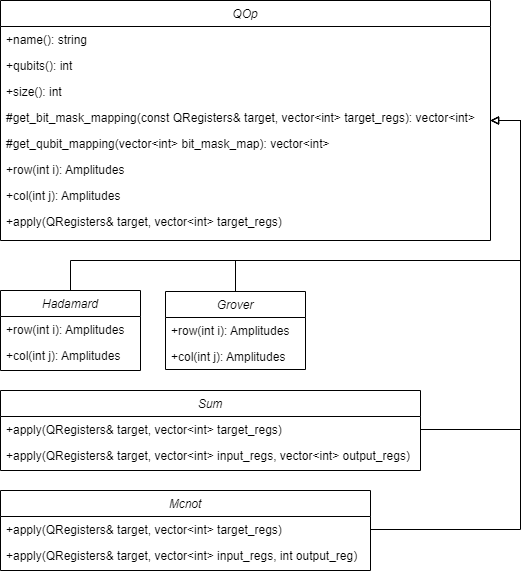

The diagram above was exported from draw.io. Its source (the exported page's mxGraphModel, read from the mxfile embedded in the PNG):
<mxGraphModel dx="1718" dy="1708" grid="1" gridSize="10" guides="1" tooltips="1" connect="1" arrows="1" fold="1" page="1" pageScale="1" pageWidth="1169" pageHeight="827" math="0" shadow="0">
  <root>
    <mxCell id="WIyWlLk6GJQsqaUBKTNV-0" />
    <mxCell id="WIyWlLk6GJQsqaUBKTNV-1" parent="WIyWlLk6GJQsqaUBKTNV-0" />
    <mxCell id="nn-HYZu-6DTU1tNryaUW-51" style="edgeStyle=orthogonalEdgeStyle;rounded=0;orthogonalLoop=1;jettySize=auto;html=1;endArrow=none;endFill=0;startArrow=block;startFill=0;entryX=0.5;entryY=0;entryDx=0;entryDy=0;" edge="1" parent="WIyWlLk6GJQsqaUBKTNV-1" source="zkfFHV4jXpPFQw0GAbJ--0" target="nn-HYZu-6DTU1tNryaUW-8">
      <mxGeometry relative="1" as="geometry">
        <Array as="points">
          <mxPoint x="870" y="90" />
          <mxPoint x="870" y="230" />
          <mxPoint x="585" y="230" />
        </Array>
      </mxGeometry>
    </mxCell>
    <mxCell id="nn-HYZu-6DTU1tNryaUW-52" style="edgeStyle=orthogonalEdgeStyle;rounded=0;orthogonalLoop=1;jettySize=auto;html=1;entryX=0.5;entryY=0;entryDx=0;entryDy=0;endArrow=none;endFill=0;startArrow=block;startFill=0;" edge="1" parent="WIyWlLk6GJQsqaUBKTNV-1" source="zkfFHV4jXpPFQw0GAbJ--0" target="nn-HYZu-6DTU1tNryaUW-17">
      <mxGeometry relative="1" as="geometry">
        <Array as="points">
          <mxPoint x="870" y="90" />
          <mxPoint x="870" y="230" />
          <mxPoint x="420" y="230" />
        </Array>
      </mxGeometry>
    </mxCell>
    <mxCell id="nn-HYZu-6DTU1tNryaUW-53" style="edgeStyle=orthogonalEdgeStyle;rounded=0;orthogonalLoop=1;jettySize=auto;html=1;entryX=1;entryY=0.5;entryDx=0;entryDy=0;startArrow=block;startFill=0;endArrow=none;endFill=0;" edge="1" parent="WIyWlLk6GJQsqaUBKTNV-1" source="zkfFHV4jXpPFQw0GAbJ--0" target="nn-HYZu-6DTU1tNryaUW-28">
      <mxGeometry relative="1" as="geometry">
        <Array as="points">
          <mxPoint x="870" y="90" />
          <mxPoint x="870" y="399" />
        </Array>
      </mxGeometry>
    </mxCell>
    <mxCell id="nn-HYZu-6DTU1tNryaUW-54" style="edgeStyle=orthogonalEdgeStyle;rounded=0;orthogonalLoop=1;jettySize=auto;html=1;startArrow=block;startFill=0;endArrow=none;endFill=0;entryX=1;entryY=0.5;entryDx=0;entryDy=0;" edge="1" parent="WIyWlLk6GJQsqaUBKTNV-1" source="zkfFHV4jXpPFQw0GAbJ--0" target="nn-HYZu-6DTU1tNryaUW-33">
      <mxGeometry relative="1" as="geometry">
        <Array as="points">
          <mxPoint x="870" y="90" />
          <mxPoint x="870" y="499" />
        </Array>
      </mxGeometry>
    </mxCell>
    <mxCell id="zkfFHV4jXpPFQw0GAbJ--0" value="QOp" style="swimlane;fontStyle=2;align=center;verticalAlign=top;childLayout=stackLayout;horizontal=1;startSize=26;horizontalStack=0;resizeParent=1;resizeLast=0;collapsible=1;marginBottom=0;rounded=0;shadow=0;strokeWidth=1;" parent="WIyWlLk6GJQsqaUBKTNV-1" vertex="1">
      <mxGeometry x="350" y="-30" width="490" height="240" as="geometry">
        <mxRectangle x="230" y="140" width="160" height="26" as="alternateBounds" />
      </mxGeometry>
    </mxCell>
    <mxCell id="zkfFHV4jXpPFQw0GAbJ--1" value="+name(): string" style="text;align=left;verticalAlign=top;spacingLeft=4;spacingRight=4;overflow=hidden;rotatable=0;points=[[0,0.5],[1,0.5]];portConstraint=eastwest;" parent="zkfFHV4jXpPFQw0GAbJ--0" vertex="1">
      <mxGeometry y="26" width="490" height="26" as="geometry" />
    </mxCell>
    <mxCell id="zkfFHV4jXpPFQw0GAbJ--2" value="+qubits(): int" style="text;align=left;verticalAlign=top;spacingLeft=4;spacingRight=4;overflow=hidden;rotatable=0;points=[[0,0.5],[1,0.5]];portConstraint=eastwest;rounded=0;shadow=0;html=0;" parent="zkfFHV4jXpPFQw0GAbJ--0" vertex="1">
      <mxGeometry y="52" width="490" height="26" as="geometry" />
    </mxCell>
    <mxCell id="zkfFHV4jXpPFQw0GAbJ--5" value="+size(): int" style="text;align=left;verticalAlign=top;spacingLeft=4;spacingRight=4;overflow=hidden;rotatable=0;points=[[0,0.5],[1,0.5]];portConstraint=eastwest;" parent="zkfFHV4jXpPFQw0GAbJ--0" vertex="1">
      <mxGeometry y="78" width="490" height="26" as="geometry" />
    </mxCell>
    <mxCell id="nn-HYZu-6DTU1tNryaUW-1" value="#get_bit_mask_mapping(const QRegisters&amp; target, vector&lt;int&gt; target_regs): vector&lt;int&gt;" style="text;align=left;verticalAlign=top;spacingLeft=4;spacingRight=4;overflow=hidden;rotatable=0;points=[[0,0.5],[1,0.5]];portConstraint=eastwest;rounded=0;shadow=0;html=0;" vertex="1" parent="zkfFHV4jXpPFQw0GAbJ--0">
      <mxGeometry y="104" width="490" height="26" as="geometry" />
    </mxCell>
    <mxCell id="nn-HYZu-6DTU1tNryaUW-2" value="#get_qubit_mapping(vector&lt;int&gt; bit_mask_map): vector&lt;int&gt;" style="text;align=left;verticalAlign=top;spacingLeft=4;spacingRight=4;overflow=hidden;rotatable=0;points=[[0,0.5],[1,0.5]];portConstraint=eastwest;rounded=0;shadow=0;html=0;" vertex="1" parent="zkfFHV4jXpPFQw0GAbJ--0">
      <mxGeometry y="130" width="490" height="26" as="geometry" />
    </mxCell>
    <mxCell id="nn-HYZu-6DTU1tNryaUW-3" value="+row(int i): Amplitudes" style="text;align=left;verticalAlign=top;spacingLeft=4;spacingRight=4;overflow=hidden;rotatable=0;points=[[0,0.5],[1,0.5]];portConstraint=eastwest;rounded=0;shadow=0;html=0;" vertex="1" parent="zkfFHV4jXpPFQw0GAbJ--0">
      <mxGeometry y="156" width="490" height="26" as="geometry" />
    </mxCell>
    <mxCell id="nn-HYZu-6DTU1tNryaUW-4" value="+col(int j): Amplitudes" style="text;align=left;verticalAlign=top;spacingLeft=4;spacingRight=4;overflow=hidden;rotatable=0;points=[[0,0.5],[1,0.5]];portConstraint=eastwest;rounded=0;shadow=0;html=0;" vertex="1" parent="zkfFHV4jXpPFQw0GAbJ--0">
      <mxGeometry y="182" width="490" height="26" as="geometry" />
    </mxCell>
    <mxCell id="nn-HYZu-6DTU1tNryaUW-5" value="+apply(QRegisters&amp; target, vector&lt;int&gt; target_regs)" style="text;align=left;verticalAlign=top;spacingLeft=4;spacingRight=4;overflow=hidden;rotatable=0;points=[[0,0.5],[1,0.5]];portConstraint=eastwest;rounded=0;shadow=0;html=0;" vertex="1" parent="zkfFHV4jXpPFQw0GAbJ--0">
      <mxGeometry y="208" width="490" height="26" as="geometry" />
    </mxCell>
    <mxCell id="nn-HYZu-6DTU1tNryaUW-8" value="Grover" style="swimlane;fontStyle=2;align=center;verticalAlign=top;childLayout=stackLayout;horizontal=1;startSize=26;horizontalStack=0;resizeParent=1;resizeLast=0;collapsible=1;marginBottom=0;rounded=0;shadow=0;strokeWidth=1;" vertex="1" parent="WIyWlLk6GJQsqaUBKTNV-1">
      <mxGeometry x="515" y="261" width="140" height="78" as="geometry">
        <mxRectangle x="230" y="140" width="160" height="26" as="alternateBounds" />
      </mxGeometry>
    </mxCell>
    <mxCell id="nn-HYZu-6DTU1tNryaUW-14" value="+row(int i): Amplitudes" style="text;align=left;verticalAlign=top;spacingLeft=4;spacingRight=4;overflow=hidden;rotatable=0;points=[[0,0.5],[1,0.5]];portConstraint=eastwest;rounded=0;shadow=0;html=0;" vertex="1" parent="nn-HYZu-6DTU1tNryaUW-8">
      <mxGeometry y="26" width="140" height="26" as="geometry" />
    </mxCell>
    <mxCell id="nn-HYZu-6DTU1tNryaUW-15" value="+col(int j): Amplitudes" style="text;align=left;verticalAlign=top;spacingLeft=4;spacingRight=4;overflow=hidden;rotatable=0;points=[[0,0.5],[1,0.5]];portConstraint=eastwest;rounded=0;shadow=0;html=0;" vertex="1" parent="nn-HYZu-6DTU1tNryaUW-8">
      <mxGeometry y="52" width="140" height="26" as="geometry" />
    </mxCell>
    <mxCell id="nn-HYZu-6DTU1tNryaUW-17" value="Hadamard" style="swimlane;fontStyle=2;align=center;verticalAlign=top;childLayout=stackLayout;horizontal=1;startSize=26;horizontalStack=0;resizeParent=1;resizeLast=0;collapsible=1;marginBottom=0;rounded=0;shadow=0;strokeWidth=1;" vertex="1" parent="WIyWlLk6GJQsqaUBKTNV-1">
      <mxGeometry x="350" y="260" width="140" height="80" as="geometry">
        <mxRectangle x="230" y="140" width="160" height="26" as="alternateBounds" />
      </mxGeometry>
    </mxCell>
    <mxCell id="nn-HYZu-6DTU1tNryaUW-18" value="+row(int i): Amplitudes" style="text;align=left;verticalAlign=top;spacingLeft=4;spacingRight=4;overflow=hidden;rotatable=0;points=[[0,0.5],[1,0.5]];portConstraint=eastwest;rounded=0;shadow=0;html=0;" vertex="1" parent="nn-HYZu-6DTU1tNryaUW-17">
      <mxGeometry y="26" width="140" height="26" as="geometry" />
    </mxCell>
    <mxCell id="nn-HYZu-6DTU1tNryaUW-19" value="+col(int j): Amplitudes" style="text;align=left;verticalAlign=top;spacingLeft=4;spacingRight=4;overflow=hidden;rotatable=0;points=[[0,0.5],[1,0.5]];portConstraint=eastwest;rounded=0;shadow=0;html=0;" vertex="1" parent="nn-HYZu-6DTU1tNryaUW-17">
      <mxGeometry y="52" width="140" height="26" as="geometry" />
    </mxCell>
    <mxCell id="nn-HYZu-6DTU1tNryaUW-20" value="Sum" style="swimlane;fontStyle=2;align=center;verticalAlign=top;childLayout=stackLayout;horizontal=1;startSize=26;horizontalStack=0;resizeParent=1;resizeLast=0;collapsible=1;marginBottom=0;rounded=0;shadow=0;strokeWidth=1;" vertex="1" parent="WIyWlLk6GJQsqaUBKTNV-1">
      <mxGeometry x="350" y="360" width="420" height="80" as="geometry">
        <mxRectangle x="230" y="140" width="160" height="26" as="alternateBounds" />
      </mxGeometry>
    </mxCell>
    <mxCell id="nn-HYZu-6DTU1tNryaUW-28" value="+apply(QRegisters&amp; target, vector&lt;int&gt; target_regs)" style="text;align=left;verticalAlign=top;spacingLeft=4;spacingRight=4;overflow=hidden;rotatable=0;points=[[0,0.5],[1,0.5]];portConstraint=eastwest;rounded=0;shadow=0;html=0;" vertex="1" parent="nn-HYZu-6DTU1tNryaUW-20">
      <mxGeometry y="26" width="420" height="26" as="geometry" />
    </mxCell>
    <mxCell id="nn-HYZu-6DTU1tNryaUW-29" value="+apply(QRegisters&amp; target, vector&lt;int&gt; input_regs, vector&lt;int&gt; output_regs)" style="text;align=left;verticalAlign=top;spacingLeft=4;spacingRight=4;overflow=hidden;rotatable=0;points=[[0,0.5],[1,0.5]];portConstraint=eastwest;rounded=0;shadow=0;html=0;" vertex="1" parent="nn-HYZu-6DTU1tNryaUW-20">
      <mxGeometry y="52" width="420" height="26" as="geometry" />
    </mxCell>
    <mxCell id="nn-HYZu-6DTU1tNryaUW-30" value="Mcnot" style="swimlane;fontStyle=2;align=center;verticalAlign=top;childLayout=stackLayout;horizontal=1;startSize=26;horizontalStack=0;resizeParent=1;resizeLast=0;collapsible=1;marginBottom=0;rounded=0;shadow=0;strokeWidth=1;" vertex="1" parent="WIyWlLk6GJQsqaUBKTNV-1">
      <mxGeometry x="350" y="460" width="370" height="80" as="geometry">
        <mxRectangle x="230" y="140" width="160" height="26" as="alternateBounds" />
      </mxGeometry>
    </mxCell>
    <mxCell id="nn-HYZu-6DTU1tNryaUW-33" value="+apply(QRegisters&amp; target, vector&lt;int&gt; target_regs)" style="text;align=left;verticalAlign=top;spacingLeft=4;spacingRight=4;overflow=hidden;rotatable=0;points=[[0,0.5],[1,0.5]];portConstraint=eastwest;rounded=0;shadow=0;html=0;" vertex="1" parent="nn-HYZu-6DTU1tNryaUW-30">
      <mxGeometry y="26" width="370" height="26" as="geometry" />
    </mxCell>
    <mxCell id="nn-HYZu-6DTU1tNryaUW-34" value="+apply(QRegisters&amp; target, vector&lt;int&gt; input_regs, int output_reg)" style="text;align=left;verticalAlign=top;spacingLeft=4;spacingRight=4;overflow=hidden;rotatable=0;points=[[0,0.5],[1,0.5]];portConstraint=eastwest;rounded=0;shadow=0;html=0;" vertex="1" parent="nn-HYZu-6DTU1tNryaUW-30">
      <mxGeometry y="52" width="370" height="26" as="geometry" />
    </mxCell>
  </root>
</mxGraphModel>